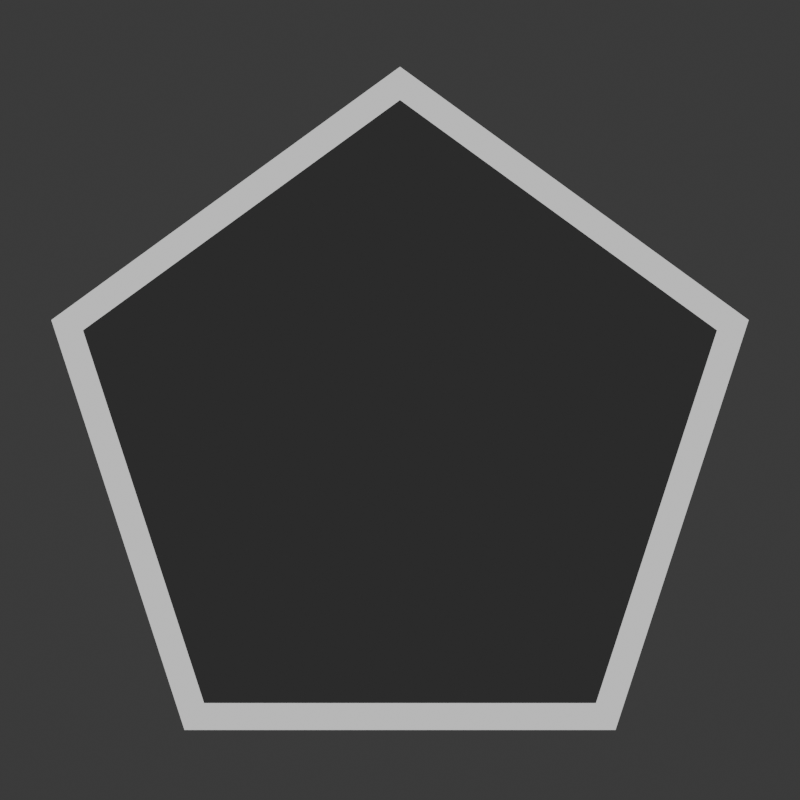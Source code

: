 # Source: star2.blend  (saved by Blender 4.0.36; exported with 4.5.12 LTS)
import bpy
from mathutils import Matrix  # noqa: F401  (used for matrix-valued properties, if any)

bpy.ops.wm.read_factory_settings(use_empty=True)
scene = bpy.context.scene
scene.name = 'Scene'

# ---- collections
col_collection = bpy.data.collections.new('Collection'); scene.collection.children.link(col_collection)

# ---- materials (node trees are filled in below, after node groups)
mat_0_1_selected_artist_001 = bpy.data.materials.new('0.1 Selected Artist.001')
mat_0_1_selected_artist = bpy.data.materials.new('0.1 Selected Artist')

# ---- material node trees
mat_0_1_selected_artist_001.use_nodes = True; mat_0_1_selected_artist_001.node_tree.nodes.clear()
_N = mat_0_1_selected_artist_001.node_tree.nodes; _L = mat_0_1_selected_artist_001.node_tree.links
n0 = _N.new('ShaderNodeOutputMaterial'); n0.name = 'Material Output'; n0.location = (550, 300)
n0.target = 'CYCLES'
n1 = _N.new('ShaderNodeBackground'); n1.name = 'Background'; n1.location = (330, 289)
n1.inputs[0].default_value = (0.6858, 0.6858, 0.6858, 1.0)
n2 = _N.new('ShaderNodeOutputMaterial'); n2.name = 'Material Output.001'; n2.location = (0, 0)
n2.target = 'EEVEE'
n3 = _N.new('ShaderNodeMixShader'); n3.name = 'Mix Shader'; n3.location = (0, 0)
n3.label = 'Disable Shadow'
n3.hide = True
n4 = _N.new('ShaderNodeLightPath'); n4.name = 'Light Path'; n4.location = (0, 0)
n4.hide = True
n5 = _N.new('ShaderNodeBsdfTransparent'); n5.name = 'Transparent BSDF'; n5.location = (0, 0)
n5.hide = True
_L.new(n1.outputs[0], n0.inputs[0])
_L.new(n1.outputs[0], n3.inputs[1])
_L.new(n3.outputs[0], n2.inputs[0])
_L.new(n4.outputs[1], n3.inputs[0])
_L.new(n5.outputs[0], n3.inputs[2])
n0.is_active_output = True
mat_0_1_selected_artist.use_nodes = True; mat_0_1_selected_artist.node_tree.nodes.clear()
_N = mat_0_1_selected_artist.node_tree.nodes; _L = mat_0_1_selected_artist.node_tree.links
n0 = _N.new('ShaderNodeOutputMaterial'); n0.name = 'Material Output'; n0.location = (550, 300)
n0.target = 'CYCLES'
n1 = _N.new('ShaderNodeBackground'); n1.name = 'Background'; n1.location = (330, 289)
n1.inputs[0].default_value = (0.03102, 0.03102, 0.03102, 1.0)
n2 = _N.new('ShaderNodeOutputMaterial'); n2.name = 'Material Output.001'; n2.location = (0, 0)
n2.target = 'EEVEE'
n3 = _N.new('ShaderNodeMixShader'); n3.name = 'Mix Shader'; n3.location = (0, 0)
n3.label = 'Disable Shadow'
n3.hide = True
n4 = _N.new('ShaderNodeLightPath'); n4.name = 'Light Path'; n4.location = (0, 0)
n4.hide = True
n5 = _N.new('ShaderNodeBsdfTransparent'); n5.name = 'Transparent BSDF'; n5.location = (0, 0)
n5.hide = True
_L.new(n1.outputs[0], n0.inputs[0])
_L.new(n1.outputs[0], n3.inputs[1])
_L.new(n3.outputs[0], n2.inputs[0])
_L.new(n4.outputs[1], n3.inputs[0])
_L.new(n5.outputs[0], n3.inputs[2])
n0.is_active_output = True

# ---- world
world_world = bpy.data.worlds.new('World'); scene.world = world_world
world_world.use_nodes = True; world_world.node_tree.nodes.clear()
_N = world_world.node_tree.nodes; _L = world_world.node_tree.links
n0 = _N.new('ShaderNodeOutputWorld'); n0.name = 'World Output'; n0.location = (300, 300)
n1 = _N.new('ShaderNodeBackground'); n1.name = 'Background'; n1.location = (10, 300)
n1.inputs[0].default_value = (0.05088, 0.05088, 0.05088, 1.0)
_L.new(n1.outputs[0], n0.inputs[0])
n0.is_active_output = True
world_world.color = (0.05088, 0.05088, 0.05088)
world_world.use_sun_shadow = False
world_world.sun_shadow_jitter_overblur = 0.0

# ---- cameras
cam_camera = bpy.data.cameras.new('Camera')
cam_camera.type = 'ORTHO'
cam_camera.clip_end = 100.0
cam_camera.ortho_scale = 1.2

# ---- lights
light_light = bpy.data.lights.new('Light', 'POINT')
light_light.transmission_factor = 0.0
light_light.use_soft_falloff = False
light_light.energy = 1000.0
light_light.shadow_soft_size = 0.1
light_light.shadow_maximum_resolution = 0.006
light_light.use_absolute_resolution = True

# ---- meshes
me_cylinder_007 = bpy.data.meshes.new('Cylinder.007')
me_cylinder_007.from_pydata([(7.947e-09, 0.5, 0.0), (0.4755, 0.1545, 0.0), (0.2939, -0.4045, 0.0), (-0.2939, -0.4045, 0.0), (-0.4755, 0.1545, 0.0), (7.947e-09, 0.5, 0.0), (0.4755, 0.1545, 0.0), (0.2939, -0.4045, 0.0), (-0.2939, -0.4045, 0.0), (-0.4755, 0.1545, 0.0), (-0.1127, 0.1551, 0.0), (-0.1823, -0.05924, 0.0), (7.947e-09, -0.1917, 0.0), (0.1823, -0.05924, 0.0), (0.1127, 0.1551, 0.0), (8.444e-09, 0.55, 0.0), (0.5231, 0.17, 0.0), (0.3233, -0.445, 0.0), (-0.3233, -0.445, 0.0), (-0.5231, 0.17, 0.0)], [], [(0, 5, 14, 6, 1), (4, 9, 10, 5, 0), (3, 8, 11, 9, 4), (2, 7, 12, 8, 3), (1, 6, 13, 7, 2), (2, 3, 18, 17), (3, 4, 19, 18), (1, 2, 17, 16), (0, 1, 16, 15), (4, 0, 15, 19), (9, 11, 10), (5, 10, 14), (6, 14, 13), (7, 13, 12), (8, 12, 11), (10, 11, 12, 13, 14)])
me_cylinder_007.polygons.foreach_set('material_index', [1, 1, 1, 1, 1, 0, 0, 0, 0, 0, 1, 1, 1, 1, 1, 1])
_uv = me_cylinder_007.uv_layers.new(name='UVMap')
_uv.uv.foreach_set('vector', [0.5, 0.9497, 0.5, 0.9497, 0.6077, 0.6031, 0.9545, 0.6025, 0.9545, 0.6025, 0.04545, 0.6025, 0.04545, 0.6025, 0.3923, 0.6031, 0.5, 0.9497, 0.5, 0.9497, 0.2191, 0.04066, 0.2191, 0.04066, 0.3257, 0.3877, 0.04545, 0.6025, 0.04545, 0.6025, 0.7809, 0.04066, 0.7809, 0.04066, 0.5, 0.2545, 0.2191, 0.04066, 0.2191, 0.04066, 0.9545, 0.6025, 0.9545, 0.6025, 0.6743, 0.3877, 0.7809, 0.04066, 0.7809, 0.04066, 0.7809, 0.04066, 0.2191, 0.04066, 0.191, 0.0, 0.809, 0.0, 0.2191, 0.04066, 0.04545, 0.6025, 0.0, 0.618, 0.191, 0.0, 0.9545, 0.6025, 0.7809, 0.04066, 0.809, 0.0, 1.0, 0.618, 0.5, 0.9497, 0.9545, 0.6025, 1.0, 0.618, 0.5, 1.0, 0.04545, 0.6025, 0.5, 0.9497, 0.5, 1.0, 0.0, 0.618, 0.04545, 0.6025, 0.3257, 0.3877, 0.3923, 0.6031, 0.5, 0.9497, 0.3923, 0.6031, 0.6077, 0.6031, 0.9545, 0.6025, 0.6077, 0.6031, 0.6743, 0.3877, 0.7809, 0.04066, 0.6743, 0.3877, 0.5, 0.2545, 0.2191, 0.04066, 0.5, 0.2545, 0.3257, 0.3877, 0.3923, 0.6031, 0.3257, 0.3877, 0.5, 0.2545, 0.6743, 0.3877, 0.6077, 0.6031])
me_cylinder_007.materials.append(mat_0_1_selected_artist_001)
me_cylinder_007.materials.append(mat_0_1_selected_artist)
me_cylinder_007.update()
me_cylinder_001 = bpy.data.meshes.new('Cylinder.001')
me_cylinder_001.from_pydata([(7.947e-09, 0.5, 0.0), (0.4755, 0.1545, 0.0), (0.2939, -0.4045, 0.0), (-0.2939, -0.4045, 0.0), (-0.4755, 0.1545, 0.0), (7.947e-09, 0.5, 0.0), (0.4755, 0.1545, 0.0), (0.2939, -0.4045, 0.0), (-0.2939, -0.4045, 0.0), (-0.4755, 0.1545, 0.0), (-0.1127, 0.1551, 0.0), (-0.1823, -0.05924, 0.0), (7.947e-09, -0.1917, 0.0), (0.1823, -0.05924, 0.0), (0.1127, 0.1551, 0.0), (8.444e-09, 0.55, 0.0), (0.5231, 0.17, 0.0), (0.3233, -0.445, 0.0), (-0.3233, -0.445, 0.0), (-0.5231, 0.17, 0.0)], [], [(0, 5, 14, 6, 1), (4, 9, 10, 5, 0), (3, 8, 11, 9, 4), (2, 7, 12, 8, 3), (1, 6, 13, 7, 2), (2, 3, 18, 17), (3, 4, 19, 18), (1, 2, 17, 16), (0, 1, 16, 15), (4, 0, 15, 19)])
_uv = me_cylinder_001.uv_layers.new(name='UVMap')
_uv.uv.foreach_set('vector', [0.5, 0.9497, 0.5, 0.9497, 0.6077, 0.6031, 0.9545, 0.6025, 0.9545, 0.6025, 0.04545, 0.6025, 0.04545, 0.6025, 0.3923, 0.6031, 0.5, 0.9497, 0.5, 0.9497, 0.2191, 0.04066, 0.2191, 0.04066, 0.3257, 0.3877, 0.04545, 0.6025, 0.04545, 0.6025, 0.7809, 0.04066, 0.7809, 0.04066, 0.5, 0.2545, 0.2191, 0.04066, 0.2191, 0.04066, 0.9545, 0.6025, 0.9545, 0.6025, 0.6743, 0.3877, 0.7809, 0.04066, 0.7809, 0.04066, 0.7809, 0.04066, 0.2191, 0.04066, 0.191, 0.0, 0.809, 0.0, 0.2191, 0.04066, 0.04545, 0.6025, 0.0, 0.618, 0.191, 0.0, 0.9545, 0.6025, 0.7809, 0.04066, 0.809, 0.0, 1.0, 0.618, 0.5, 0.9497, 0.9545, 0.6025, 1.0, 0.618, 0.5, 1.0, 0.04545, 0.6025, 0.5, 0.9497, 0.5, 1.0, 0.0, 0.618])
me_cylinder_001.materials.append(mat_0_1_selected_artist_001)
me_cylinder_001.update()

# ---- objects
ob_light = bpy.data.objects.new('Light', light_light)
ob_camera = bpy.data.objects.new('Camera', cam_camera)
ob_band_stars = bpy.data.objects.new('Band Stars', me_cylinder_007)
ob_band_stars_001 = bpy.data.objects.new('Band Stars.001', me_cylinder_001)

# ---- transforms, parenting, visibility, modifiers, constraints
ob_light.location = (4.076, 1.005, 5.904)
ob_light.rotation_euler = (0.6503, 0.05522, 1.866)
ob_light.lock_rotations_4d = False
ob_light.empty_display_type = 'ARROWS'
ob_light.color = (0.0, 0.0, 0.0, 0.0)
ob_light.lineart.crease_threshold = 0.0
ob_camera.location = (0.0, 0.0, 3.0)
ob_camera.lock_rotations_4d = False
ob_camera.empty_display_type = 'ARROWS'
ob_camera.color = (0.0, 0.0, 0.0, 0.0)
ob_camera.display_type = 'WIRE'
ob_camera.lineart.crease_threshold = 0.0
ob_band_stars.location = (0.0, -0.05, 1.0)
ob_band_stars.visible_shadow = False
_vg = ob_band_stars.vertex_groups.new(name='Group')
ob_band_stars_001.location = (0.0, -0.05, 1.1)
ob_band_stars_001.hide_render = True
ob_band_stars_001.visible_shadow = False
_vg = ob_band_stars_001.vertex_groups.new(name='Group')

# ---- collection membership
col_collection.objects.link(ob_light)
col_collection.objects.link(ob_camera)
col_collection.objects.link(ob_band_stars)
col_collection.objects.link(ob_band_stars_001)

# ---- scene / render settings (as saved in the file)
scene.camera = ob_camera
scene.frame_start = 1; scene.frame_end = 250; scene.frame_set(1)
scene.render.engine = 'BLENDER_EEVEE_NEXT'
scene.render.image_settings.color_management = 'OVERRIDE'
scene.render.resolution_x = 256
scene.render.resolution_y = 256
scene.render.film_transparent = True
scene.cycles.sampling_pattern = 'TABULATED_SOBOL'
scene.view_settings.view_transform = 'Standard'
bpy.context.view_layer.update()
